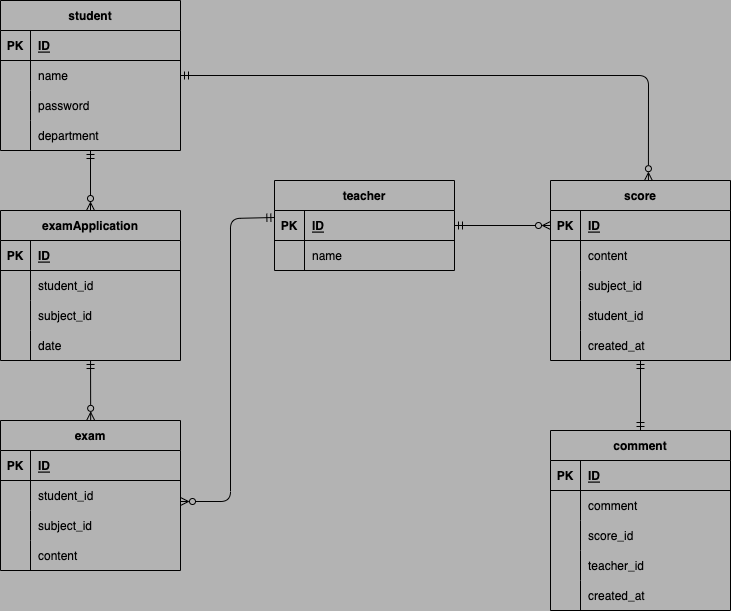

The diagram above was exported from draw.io. Its source (the exported page's mxGraphModel, read from the mxfile embedded in the PNG):
<mxGraphModel dx="1775" dy="1076" grid="1" gridSize="10" guides="1" tooltips="1" connect="0" arrows="1" fold="1" page="1" pageScale="1" pageWidth="827" pageHeight="1169" background="#B3B3B3" math="0" shadow="0">
  <root>
    <mxCell id="0" />
    <mxCell id="1" parent="0" />
    <mxCell id="56" value="" style="edgeStyle=none;html=1;fontColor=#000000;startArrow=ERmandOne;startFill=0;endArrow=ERzeroToMany;endFill=0;" edge="1" parent="1" source="12">
      <mxGeometry relative="1" as="geometry">
        <mxPoint x="230" y="170" as="sourcePoint" />
        <mxPoint x="140" y="290" as="targetPoint" />
      </mxGeometry>
    </mxCell>
    <mxCell id="2" value="student" style="shape=table;startSize=30;container=1;collapsible=1;childLayout=tableLayout;fixedRows=1;rowLines=0;fontStyle=1;align=center;resizeLast=1;fillColor=none;" vertex="1" parent="1">
      <mxGeometry x="50" y="80" width="180" height="150" as="geometry" />
    </mxCell>
    <mxCell id="3" value="" style="shape=partialRectangle;collapsible=0;dropTarget=0;pointerEvents=0;fillColor=none;top=0;left=0;bottom=1;right=0;points=[[0,0.5],[1,0.5]];portConstraint=eastwest;" vertex="1" parent="2">
      <mxGeometry y="30" width="180" height="30" as="geometry" />
    </mxCell>
    <mxCell id="4" value="PK" style="shape=partialRectangle;connectable=0;fillColor=none;top=0;left=0;bottom=0;right=0;fontStyle=1;overflow=hidden;" vertex="1" parent="3">
      <mxGeometry width="30" height="30" as="geometry">
        <mxRectangle width="30" height="30" as="alternateBounds" />
      </mxGeometry>
    </mxCell>
    <mxCell id="5" value="ID" style="shape=partialRectangle;connectable=0;fillColor=none;top=0;left=0;bottom=0;right=0;align=left;spacingLeft=6;fontStyle=5;overflow=hidden;" vertex="1" parent="3">
      <mxGeometry x="30" width="150" height="30" as="geometry">
        <mxRectangle width="150" height="30" as="alternateBounds" />
      </mxGeometry>
    </mxCell>
    <mxCell id="6" value="" style="shape=partialRectangle;collapsible=0;dropTarget=0;pointerEvents=0;fillColor=none;top=0;left=0;bottom=0;right=0;points=[[0,0.5],[1,0.5]];portConstraint=eastwest;" vertex="1" parent="2">
      <mxGeometry y="60" width="180" height="30" as="geometry" />
    </mxCell>
    <mxCell id="7" value="" style="shape=partialRectangle;connectable=0;fillColor=none;top=0;left=0;bottom=0;right=0;editable=1;overflow=hidden;" vertex="1" parent="6">
      <mxGeometry width="30" height="30" as="geometry">
        <mxRectangle width="30" height="30" as="alternateBounds" />
      </mxGeometry>
    </mxCell>
    <mxCell id="8" value="name" style="shape=partialRectangle;connectable=0;fillColor=none;top=0;left=0;bottom=0;right=0;align=left;spacingLeft=6;overflow=hidden;" vertex="1" parent="6">
      <mxGeometry x="30" width="150" height="30" as="geometry">
        <mxRectangle width="150" height="30" as="alternateBounds" />
      </mxGeometry>
    </mxCell>
    <mxCell id="9" value="" style="shape=partialRectangle;collapsible=0;dropTarget=0;pointerEvents=0;fillColor=none;top=0;left=0;bottom=0;right=0;points=[[0,0.5],[1,0.5]];portConstraint=eastwest;" vertex="1" parent="2">
      <mxGeometry y="90" width="180" height="30" as="geometry" />
    </mxCell>
    <mxCell id="10" value="" style="shape=partialRectangle;connectable=0;fillColor=none;top=0;left=0;bottom=0;right=0;editable=1;overflow=hidden;" vertex="1" parent="9">
      <mxGeometry width="30" height="30" as="geometry">
        <mxRectangle width="30" height="30" as="alternateBounds" />
      </mxGeometry>
    </mxCell>
    <mxCell id="11" value="password" style="shape=partialRectangle;connectable=0;fillColor=none;top=0;left=0;bottom=0;right=0;align=left;spacingLeft=6;overflow=hidden;" vertex="1" parent="9">
      <mxGeometry x="30" width="150" height="30" as="geometry">
        <mxRectangle width="150" height="30" as="alternateBounds" />
      </mxGeometry>
    </mxCell>
    <mxCell id="12" value="" style="shape=partialRectangle;collapsible=0;dropTarget=0;pointerEvents=0;fillColor=none;top=0;left=0;bottom=0;right=0;points=[[0,0.5],[1,0.5]];portConstraint=eastwest;" vertex="1" parent="2">
      <mxGeometry y="120" width="180" height="30" as="geometry" />
    </mxCell>
    <mxCell id="13" value="" style="shape=partialRectangle;connectable=0;fillColor=none;top=0;left=0;bottom=0;right=0;editable=1;overflow=hidden;" vertex="1" parent="12">
      <mxGeometry width="30" height="30" as="geometry">
        <mxRectangle width="30" height="30" as="alternateBounds" />
      </mxGeometry>
    </mxCell>
    <mxCell id="14" value="department" style="shape=partialRectangle;connectable=0;fillColor=none;top=0;left=0;bottom=0;right=0;align=left;spacingLeft=6;overflow=hidden;" vertex="1" parent="12">
      <mxGeometry x="30" width="150" height="30" as="geometry">
        <mxRectangle width="150" height="30" as="alternateBounds" />
      </mxGeometry>
    </mxCell>
    <mxCell id="165" style="edgeStyle=none;rounded=1;html=1;fontColor=#000000;startArrow=ERmandOne;startFill=0;endArrow=ERzeroToMany;endFill=0;" edge="1" parent="1" source="29">
      <mxGeometry relative="1" as="geometry">
        <mxPoint x="600" y="305" as="targetPoint" />
      </mxGeometry>
    </mxCell>
    <mxCell id="29" value="teacher" style="shape=table;startSize=30;container=1;collapsible=1;childLayout=tableLayout;fixedRows=1;rowLines=0;fontStyle=1;align=center;resizeLast=1;fillColor=none;" vertex="1" parent="1">
      <mxGeometry x="324" y="260" width="180" height="90" as="geometry" />
    </mxCell>
    <mxCell id="30" value="" style="shape=partialRectangle;collapsible=0;dropTarget=0;pointerEvents=0;fillColor=none;top=0;left=0;bottom=1;right=0;points=[[0,0.5],[1,0.5]];portConstraint=eastwest;" vertex="1" parent="29">
      <mxGeometry y="30" width="180" height="30" as="geometry" />
    </mxCell>
    <mxCell id="31" value="PK" style="shape=partialRectangle;connectable=0;fillColor=none;top=0;left=0;bottom=0;right=0;fontStyle=1;overflow=hidden;" vertex="1" parent="30">
      <mxGeometry width="30" height="30" as="geometry">
        <mxRectangle width="30" height="30" as="alternateBounds" />
      </mxGeometry>
    </mxCell>
    <mxCell id="32" value="ID" style="shape=partialRectangle;connectable=0;fillColor=none;top=0;left=0;bottom=0;right=0;align=left;spacingLeft=6;fontStyle=5;overflow=hidden;" vertex="1" parent="30">
      <mxGeometry x="30" width="150" height="30" as="geometry">
        <mxRectangle width="150" height="30" as="alternateBounds" />
      </mxGeometry>
    </mxCell>
    <mxCell id="33" value="" style="shape=partialRectangle;collapsible=0;dropTarget=0;pointerEvents=0;fillColor=none;top=0;left=0;bottom=0;right=0;points=[[0,0.5],[1,0.5]];portConstraint=eastwest;" vertex="1" parent="29">
      <mxGeometry y="60" width="180" height="30" as="geometry" />
    </mxCell>
    <mxCell id="34" value="" style="shape=partialRectangle;connectable=0;fillColor=none;top=0;left=0;bottom=0;right=0;editable=1;overflow=hidden;" vertex="1" parent="33">
      <mxGeometry width="30" height="30" as="geometry">
        <mxRectangle width="30" height="30" as="alternateBounds" />
      </mxGeometry>
    </mxCell>
    <mxCell id="35" value="name" style="shape=partialRectangle;connectable=0;fillColor=none;top=0;left=0;bottom=0;right=0;align=left;spacingLeft=6;overflow=hidden;" vertex="1" parent="33">
      <mxGeometry x="30" width="150" height="30" as="geometry">
        <mxRectangle width="150" height="30" as="alternateBounds" />
      </mxGeometry>
    </mxCell>
    <mxCell id="70" value="" style="edgeStyle=none;html=1;fontColor=#000000;startArrow=ERmandOne;startFill=0;endArrow=ERzeroToMany;endFill=0;entryX=0.501;entryY=-0.001;entryDx=0;entryDy=0;entryPerimeter=0;" edge="1" parent="1" source="53" target="57">
      <mxGeometry relative="1" as="geometry">
        <mxPoint x="220" y="410" as="sourcePoint" />
        <mxPoint x="300" y="410" as="targetPoint" />
      </mxGeometry>
    </mxCell>
    <mxCell id="43" value="examApplication" style="shape=table;startSize=30;container=1;collapsible=1;childLayout=tableLayout;fixedRows=1;rowLines=0;fontStyle=1;align=center;resizeLast=1;fillColor=none;" vertex="1" parent="1">
      <mxGeometry x="50" y="290" width="180" height="150" as="geometry" />
    </mxCell>
    <mxCell id="44" value="" style="shape=partialRectangle;collapsible=0;dropTarget=0;pointerEvents=0;fillColor=none;top=0;left=0;bottom=1;right=0;points=[[0,0.5],[1,0.5]];portConstraint=eastwest;" vertex="1" parent="43">
      <mxGeometry y="30" width="180" height="30" as="geometry" />
    </mxCell>
    <mxCell id="45" value="PK" style="shape=partialRectangle;connectable=0;fillColor=none;top=0;left=0;bottom=0;right=0;fontStyle=1;overflow=hidden;" vertex="1" parent="44">
      <mxGeometry width="30" height="30" as="geometry">
        <mxRectangle width="30" height="30" as="alternateBounds" />
      </mxGeometry>
    </mxCell>
    <mxCell id="46" value="ID" style="shape=partialRectangle;connectable=0;fillColor=none;top=0;left=0;bottom=0;right=0;align=left;spacingLeft=6;fontStyle=5;overflow=hidden;" vertex="1" parent="44">
      <mxGeometry x="30" width="150" height="30" as="geometry">
        <mxRectangle width="150" height="30" as="alternateBounds" />
      </mxGeometry>
    </mxCell>
    <mxCell id="47" value="" style="shape=partialRectangle;collapsible=0;dropTarget=0;pointerEvents=0;fillColor=none;top=0;left=0;bottom=0;right=0;points=[[0,0.5],[1,0.5]];portConstraint=eastwest;" vertex="1" parent="43">
      <mxGeometry y="60" width="180" height="30" as="geometry" />
    </mxCell>
    <mxCell id="48" value="" style="shape=partialRectangle;connectable=0;fillColor=none;top=0;left=0;bottom=0;right=0;editable=1;overflow=hidden;" vertex="1" parent="47">
      <mxGeometry width="30" height="30" as="geometry">
        <mxRectangle width="30" height="30" as="alternateBounds" />
      </mxGeometry>
    </mxCell>
    <mxCell id="49" value="student_id" style="shape=partialRectangle;connectable=0;fillColor=none;top=0;left=0;bottom=0;right=0;align=left;spacingLeft=6;overflow=hidden;" vertex="1" parent="47">
      <mxGeometry x="30" width="150" height="30" as="geometry">
        <mxRectangle width="150" height="30" as="alternateBounds" />
      </mxGeometry>
    </mxCell>
    <mxCell id="50" value="" style="shape=partialRectangle;collapsible=0;dropTarget=0;pointerEvents=0;fillColor=none;top=0;left=0;bottom=0;right=0;points=[[0,0.5],[1,0.5]];portConstraint=eastwest;" vertex="1" parent="43">
      <mxGeometry y="90" width="180" height="30" as="geometry" />
    </mxCell>
    <mxCell id="51" value="" style="shape=partialRectangle;connectable=0;fillColor=none;top=0;left=0;bottom=0;right=0;editable=1;overflow=hidden;" vertex="1" parent="50">
      <mxGeometry width="30" height="30" as="geometry">
        <mxRectangle width="30" height="30" as="alternateBounds" />
      </mxGeometry>
    </mxCell>
    <mxCell id="52" value="subject_id" style="shape=partialRectangle;connectable=0;fillColor=none;top=0;left=0;bottom=0;right=0;align=left;spacingLeft=6;overflow=hidden;" vertex="1" parent="50">
      <mxGeometry x="30" width="150" height="30" as="geometry">
        <mxRectangle width="150" height="30" as="alternateBounds" />
      </mxGeometry>
    </mxCell>
    <mxCell id="53" value="" style="shape=partialRectangle;collapsible=0;dropTarget=0;pointerEvents=0;fillColor=none;top=0;left=0;bottom=0;right=0;points=[[0,0.5],[1,0.5]];portConstraint=eastwest;" vertex="1" parent="43">
      <mxGeometry y="120" width="180" height="30" as="geometry" />
    </mxCell>
    <mxCell id="54" value="" style="shape=partialRectangle;connectable=0;fillColor=none;top=0;left=0;bottom=0;right=0;editable=1;overflow=hidden;" vertex="1" parent="53">
      <mxGeometry width="30" height="30" as="geometry">
        <mxRectangle width="30" height="30" as="alternateBounds" />
      </mxGeometry>
    </mxCell>
    <mxCell id="55" value="date" style="shape=partialRectangle;connectable=0;fillColor=none;top=0;left=0;bottom=0;right=0;align=left;spacingLeft=6;overflow=hidden;" vertex="1" parent="53">
      <mxGeometry x="30" width="150" height="30" as="geometry">
        <mxRectangle width="150" height="30" as="alternateBounds" />
      </mxGeometry>
    </mxCell>
    <mxCell id="57" value="exam" style="shape=table;startSize=30;container=1;collapsible=1;childLayout=tableLayout;fixedRows=1;rowLines=0;fontStyle=1;align=center;resizeLast=1;fillColor=none;" vertex="1" parent="1">
      <mxGeometry x="50" y="500" width="180" height="150" as="geometry" />
    </mxCell>
    <mxCell id="58" value="" style="shape=partialRectangle;collapsible=0;dropTarget=0;pointerEvents=0;fillColor=none;top=0;left=0;bottom=1;right=0;points=[[0,0.5],[1,0.5]];portConstraint=eastwest;" vertex="1" parent="57">
      <mxGeometry y="30" width="180" height="30" as="geometry" />
    </mxCell>
    <mxCell id="59" value="PK" style="shape=partialRectangle;connectable=0;fillColor=none;top=0;left=0;bottom=0;right=0;fontStyle=1;overflow=hidden;" vertex="1" parent="58">
      <mxGeometry width="30" height="30" as="geometry">
        <mxRectangle width="30" height="30" as="alternateBounds" />
      </mxGeometry>
    </mxCell>
    <mxCell id="60" value="ID" style="shape=partialRectangle;connectable=0;fillColor=none;top=0;left=0;bottom=0;right=0;align=left;spacingLeft=6;fontStyle=5;overflow=hidden;" vertex="1" parent="58">
      <mxGeometry x="30" width="150" height="30" as="geometry">
        <mxRectangle width="150" height="30" as="alternateBounds" />
      </mxGeometry>
    </mxCell>
    <mxCell id="61" value="" style="shape=partialRectangle;collapsible=0;dropTarget=0;pointerEvents=0;fillColor=none;top=0;left=0;bottom=0;right=0;points=[[0,0.5],[1,0.5]];portConstraint=eastwest;" vertex="1" parent="57">
      <mxGeometry y="60" width="180" height="30" as="geometry" />
    </mxCell>
    <mxCell id="62" value="" style="shape=partialRectangle;connectable=0;fillColor=none;top=0;left=0;bottom=0;right=0;editable=1;overflow=hidden;" vertex="1" parent="61">
      <mxGeometry width="30" height="30" as="geometry">
        <mxRectangle width="30" height="30" as="alternateBounds" />
      </mxGeometry>
    </mxCell>
    <mxCell id="63" value="student_id" style="shape=partialRectangle;connectable=0;fillColor=none;top=0;left=0;bottom=0;right=0;align=left;spacingLeft=6;overflow=hidden;" vertex="1" parent="61">
      <mxGeometry x="30" width="150" height="30" as="geometry">
        <mxRectangle width="150" height="30" as="alternateBounds" />
      </mxGeometry>
    </mxCell>
    <mxCell id="64" value="" style="shape=partialRectangle;collapsible=0;dropTarget=0;pointerEvents=0;fillColor=none;top=0;left=0;bottom=0;right=0;points=[[0,0.5],[1,0.5]];portConstraint=eastwest;" vertex="1" parent="57">
      <mxGeometry y="90" width="180" height="30" as="geometry" />
    </mxCell>
    <mxCell id="65" value="" style="shape=partialRectangle;connectable=0;fillColor=none;top=0;left=0;bottom=0;right=0;editable=1;overflow=hidden;" vertex="1" parent="64">
      <mxGeometry width="30" height="30" as="geometry">
        <mxRectangle width="30" height="30" as="alternateBounds" />
      </mxGeometry>
    </mxCell>
    <mxCell id="66" value="subject_id" style="shape=partialRectangle;connectable=0;fillColor=none;top=0;left=0;bottom=0;right=0;align=left;spacingLeft=6;overflow=hidden;" vertex="1" parent="64">
      <mxGeometry x="30" width="150" height="30" as="geometry">
        <mxRectangle width="150" height="30" as="alternateBounds" />
      </mxGeometry>
    </mxCell>
    <mxCell id="67" value="" style="shape=partialRectangle;collapsible=0;dropTarget=0;pointerEvents=0;fillColor=none;top=0;left=0;bottom=0;right=0;points=[[0,0.5],[1,0.5]];portConstraint=eastwest;" vertex="1" parent="57">
      <mxGeometry y="120" width="180" height="30" as="geometry" />
    </mxCell>
    <mxCell id="68" value="" style="shape=partialRectangle;connectable=0;fillColor=none;top=0;left=0;bottom=0;right=0;editable=1;overflow=hidden;" vertex="1" parent="67">
      <mxGeometry width="30" height="30" as="geometry">
        <mxRectangle width="30" height="30" as="alternateBounds" />
      </mxGeometry>
    </mxCell>
    <mxCell id="69" value="content" style="shape=partialRectangle;connectable=0;fillColor=none;top=0;left=0;bottom=0;right=0;align=left;spacingLeft=6;overflow=hidden;" vertex="1" parent="67">
      <mxGeometry x="30" width="150" height="30" as="geometry">
        <mxRectangle width="150" height="30" as="alternateBounds" />
      </mxGeometry>
    </mxCell>
    <mxCell id="71" value="score" style="shape=table;startSize=30;container=1;collapsible=1;childLayout=tableLayout;fixedRows=1;rowLines=0;fontStyle=1;align=center;resizeLast=1;fillColor=none;" vertex="1" parent="1">
      <mxGeometry x="600" y="260" width="180" height="180" as="geometry" />
    </mxCell>
    <mxCell id="72" value="" style="shape=partialRectangle;collapsible=0;dropTarget=0;pointerEvents=0;fillColor=none;top=0;left=0;bottom=1;right=0;points=[[0,0.5],[1,0.5]];portConstraint=eastwest;" vertex="1" parent="71">
      <mxGeometry y="30" width="180" height="30" as="geometry" />
    </mxCell>
    <mxCell id="73" value="PK" style="shape=partialRectangle;connectable=0;fillColor=none;top=0;left=0;bottom=0;right=0;fontStyle=1;overflow=hidden;" vertex="1" parent="72">
      <mxGeometry width="30" height="30" as="geometry">
        <mxRectangle width="30" height="30" as="alternateBounds" />
      </mxGeometry>
    </mxCell>
    <mxCell id="74" value="ID" style="shape=partialRectangle;connectable=0;fillColor=none;top=0;left=0;bottom=0;right=0;align=left;spacingLeft=6;fontStyle=5;overflow=hidden;" vertex="1" parent="72">
      <mxGeometry x="30" width="150" height="30" as="geometry">
        <mxRectangle width="150" height="30" as="alternateBounds" />
      </mxGeometry>
    </mxCell>
    <mxCell id="149" value="" style="shape=partialRectangle;collapsible=0;dropTarget=0;pointerEvents=0;fillColor=none;top=0;left=0;bottom=0;right=0;points=[[0,0.5],[1,0.5]];portConstraint=eastwest;" vertex="1" parent="71">
      <mxGeometry y="60" width="180" height="30" as="geometry" />
    </mxCell>
    <mxCell id="150" value="" style="shape=partialRectangle;connectable=0;fillColor=none;top=0;left=0;bottom=0;right=0;editable=1;overflow=hidden;" vertex="1" parent="149">
      <mxGeometry width="30" height="30" as="geometry">
        <mxRectangle width="30" height="30" as="alternateBounds" />
      </mxGeometry>
    </mxCell>
    <mxCell id="151" value="content" style="shape=partialRectangle;connectable=0;fillColor=none;top=0;left=0;bottom=0;right=0;align=left;spacingLeft=6;overflow=hidden;" vertex="1" parent="149">
      <mxGeometry x="30" width="150" height="30" as="geometry">
        <mxRectangle width="150" height="30" as="alternateBounds" />
      </mxGeometry>
    </mxCell>
    <mxCell id="146" value="" style="shape=partialRectangle;collapsible=0;dropTarget=0;pointerEvents=0;fillColor=none;top=0;left=0;bottom=0;right=0;points=[[0,0.5],[1,0.5]];portConstraint=eastwest;" vertex="1" parent="71">
      <mxGeometry y="90" width="180" height="30" as="geometry" />
    </mxCell>
    <mxCell id="147" value="" style="shape=partialRectangle;connectable=0;fillColor=none;top=0;left=0;bottom=0;right=0;editable=1;overflow=hidden;" vertex="1" parent="146">
      <mxGeometry width="30" height="30" as="geometry">
        <mxRectangle width="30" height="30" as="alternateBounds" />
      </mxGeometry>
    </mxCell>
    <mxCell id="148" value="subject_id" style="shape=partialRectangle;connectable=0;fillColor=none;top=0;left=0;bottom=0;right=0;align=left;spacingLeft=6;overflow=hidden;" vertex="1" parent="146">
      <mxGeometry x="30" width="150" height="30" as="geometry">
        <mxRectangle width="150" height="30" as="alternateBounds" />
      </mxGeometry>
    </mxCell>
    <mxCell id="75" value="" style="shape=partialRectangle;collapsible=0;dropTarget=0;pointerEvents=0;fillColor=none;top=0;left=0;bottom=0;right=0;points=[[0,0.5],[1,0.5]];portConstraint=eastwest;" vertex="1" parent="71">
      <mxGeometry y="120" width="180" height="30" as="geometry" />
    </mxCell>
    <mxCell id="76" value="" style="shape=partialRectangle;connectable=0;fillColor=none;top=0;left=0;bottom=0;right=0;editable=1;overflow=hidden;" vertex="1" parent="75">
      <mxGeometry width="30" height="30" as="geometry">
        <mxRectangle width="30" height="30" as="alternateBounds" />
      </mxGeometry>
    </mxCell>
    <mxCell id="77" value="student_id" style="shape=partialRectangle;connectable=0;fillColor=none;top=0;left=0;bottom=0;right=0;align=left;spacingLeft=6;overflow=hidden;" vertex="1" parent="75">
      <mxGeometry x="30" width="150" height="30" as="geometry">
        <mxRectangle width="150" height="30" as="alternateBounds" />
      </mxGeometry>
    </mxCell>
    <mxCell id="152" value="" style="shape=partialRectangle;collapsible=0;dropTarget=0;pointerEvents=0;fillColor=none;top=0;left=0;bottom=0;right=0;points=[[0,0.5],[1,0.5]];portConstraint=eastwest;" vertex="1" parent="71">
      <mxGeometry y="150" width="180" height="30" as="geometry" />
    </mxCell>
    <mxCell id="153" value="" style="shape=partialRectangle;connectable=0;fillColor=none;top=0;left=0;bottom=0;right=0;editable=1;overflow=hidden;" vertex="1" parent="152">
      <mxGeometry width="30" height="30" as="geometry">
        <mxRectangle width="30" height="30" as="alternateBounds" />
      </mxGeometry>
    </mxCell>
    <mxCell id="154" value="created_at" style="shape=partialRectangle;connectable=0;fillColor=none;top=0;left=0;bottom=0;right=0;align=left;spacingLeft=6;overflow=hidden;" vertex="1" parent="152">
      <mxGeometry x="30" width="150" height="30" as="geometry">
        <mxRectangle width="150" height="30" as="alternateBounds" />
      </mxGeometry>
    </mxCell>
    <mxCell id="79" value="comment" style="shape=table;startSize=30;container=1;collapsible=1;childLayout=tableLayout;fixedRows=1;rowLines=0;fontStyle=1;align=center;resizeLast=1;fillColor=none;" vertex="1" parent="1">
      <mxGeometry x="600" y="510" width="180" height="180" as="geometry" />
    </mxCell>
    <mxCell id="80" value="" style="shape=partialRectangle;collapsible=0;dropTarget=0;pointerEvents=0;fillColor=none;top=0;left=0;bottom=1;right=0;points=[[0,0.5],[1,0.5]];portConstraint=eastwest;" vertex="1" parent="79">
      <mxGeometry y="30" width="180" height="30" as="geometry" />
    </mxCell>
    <mxCell id="81" value="PK" style="shape=partialRectangle;connectable=0;fillColor=none;top=0;left=0;bottom=0;right=0;fontStyle=1;overflow=hidden;" vertex="1" parent="80">
      <mxGeometry width="30" height="30" as="geometry">
        <mxRectangle width="30" height="30" as="alternateBounds" />
      </mxGeometry>
    </mxCell>
    <mxCell id="82" value="ID" style="shape=partialRectangle;connectable=0;fillColor=none;top=0;left=0;bottom=0;right=0;align=left;spacingLeft=6;fontStyle=5;overflow=hidden;" vertex="1" parent="80">
      <mxGeometry x="30" width="150" height="30" as="geometry">
        <mxRectangle width="150" height="30" as="alternateBounds" />
      </mxGeometry>
    </mxCell>
    <mxCell id="162" value="" style="shape=partialRectangle;collapsible=0;dropTarget=0;pointerEvents=0;fillColor=none;top=0;left=0;bottom=0;right=0;points=[[0,0.5],[1,0.5]];portConstraint=eastwest;" vertex="1" parent="79">
      <mxGeometry y="60" width="180" height="30" as="geometry" />
    </mxCell>
    <mxCell id="163" value="" style="shape=partialRectangle;connectable=0;fillColor=none;top=0;left=0;bottom=0;right=0;editable=1;overflow=hidden;" vertex="1" parent="162">
      <mxGeometry width="30" height="30" as="geometry">
        <mxRectangle width="30" height="30" as="alternateBounds" />
      </mxGeometry>
    </mxCell>
    <mxCell id="164" value="comment" style="shape=partialRectangle;connectable=0;fillColor=none;top=0;left=0;bottom=0;right=0;align=left;spacingLeft=6;overflow=hidden;" vertex="1" parent="162">
      <mxGeometry x="30" width="150" height="30" as="geometry">
        <mxRectangle width="150" height="30" as="alternateBounds" />
      </mxGeometry>
    </mxCell>
    <mxCell id="159" value="" style="shape=partialRectangle;collapsible=0;dropTarget=0;pointerEvents=0;fillColor=none;top=0;left=0;bottom=0;right=0;points=[[0,0.5],[1,0.5]];portConstraint=eastwest;" vertex="1" parent="79">
      <mxGeometry y="90" width="180" height="30" as="geometry" />
    </mxCell>
    <mxCell id="160" value="" style="shape=partialRectangle;connectable=0;fillColor=none;top=0;left=0;bottom=0;right=0;editable=1;overflow=hidden;" vertex="1" parent="159">
      <mxGeometry width="30" height="30" as="geometry">
        <mxRectangle width="30" height="30" as="alternateBounds" />
      </mxGeometry>
    </mxCell>
    <mxCell id="161" value="score_id" style="shape=partialRectangle;connectable=0;fillColor=none;top=0;left=0;bottom=0;right=0;align=left;spacingLeft=6;overflow=hidden;" vertex="1" parent="159">
      <mxGeometry x="30" width="150" height="30" as="geometry">
        <mxRectangle width="150" height="30" as="alternateBounds" />
      </mxGeometry>
    </mxCell>
    <mxCell id="155" value="" style="shape=partialRectangle;collapsible=0;dropTarget=0;pointerEvents=0;fillColor=none;top=0;left=0;bottom=0;right=0;points=[[0,0.5],[1,0.5]];portConstraint=eastwest;" vertex="1" parent="79">
      <mxGeometry y="120" width="180" height="30" as="geometry" />
    </mxCell>
    <mxCell id="156" value="" style="shape=partialRectangle;connectable=0;fillColor=none;top=0;left=0;bottom=0;right=0;editable=1;overflow=hidden;" vertex="1" parent="155">
      <mxGeometry width="30" height="30" as="geometry">
        <mxRectangle width="30" height="30" as="alternateBounds" />
      </mxGeometry>
    </mxCell>
    <mxCell id="157" value="teacher_id" style="shape=partialRectangle;connectable=0;fillColor=none;top=0;left=0;bottom=0;right=0;align=left;spacingLeft=6;overflow=hidden;" vertex="1" parent="155">
      <mxGeometry x="30" width="150" height="30" as="geometry">
        <mxRectangle width="150" height="30" as="alternateBounds" />
      </mxGeometry>
    </mxCell>
    <mxCell id="83" value="" style="shape=partialRectangle;collapsible=0;dropTarget=0;pointerEvents=0;fillColor=none;top=0;left=0;bottom=0;right=0;points=[[0,0.5],[1,0.5]];portConstraint=eastwest;" vertex="1" parent="79">
      <mxGeometry y="150" width="180" height="30" as="geometry" />
    </mxCell>
    <mxCell id="84" value="" style="shape=partialRectangle;connectable=0;fillColor=none;top=0;left=0;bottom=0;right=0;editable=1;overflow=hidden;" vertex="1" parent="83">
      <mxGeometry width="30" height="30" as="geometry">
        <mxRectangle width="30" height="30" as="alternateBounds" />
      </mxGeometry>
    </mxCell>
    <mxCell id="85" value="created_at" style="shape=partialRectangle;connectable=0;fillColor=none;top=0;left=0;bottom=0;right=0;align=left;spacingLeft=6;overflow=hidden;" vertex="1" parent="83">
      <mxGeometry x="30" width="150" height="30" as="geometry">
        <mxRectangle width="150" height="30" as="alternateBounds" />
      </mxGeometry>
    </mxCell>
    <mxCell id="158" value="" style="edgeStyle=none;rounded=1;html=1;fontColor=#000000;startArrow=ERmandOne;startFill=0;endArrow=ERmandOne;endFill=0;" edge="1" parent="1">
      <mxGeometry relative="1" as="geometry">
        <mxPoint x="690" y="440" as="sourcePoint" />
        <mxPoint x="690" y="510" as="targetPoint" />
      </mxGeometry>
    </mxCell>
    <mxCell id="167" style="edgeStyle=none;rounded=1;html=1;fontColor=#000000;startArrow=ERzeroToMany;startFill=0;endArrow=ERmandOne;endFill=0;entryX=0.002;entryY=0.233;entryDx=0;entryDy=0;entryPerimeter=0;" edge="1" parent="1" target="30">
      <mxGeometry relative="1" as="geometry">
        <mxPoint x="230" y="581" as="sourcePoint" />
        <mxPoint x="320" y="298" as="targetPoint" />
        <Array as="points">
          <mxPoint x="280" y="581" />
          <mxPoint x="280" y="298" />
        </Array>
      </mxGeometry>
    </mxCell>
    <mxCell id="168" style="edgeStyle=none;rounded=1;html=1;entryX=0.544;entryY=0.001;entryDx=0;entryDy=0;entryPerimeter=0;fontColor=#000000;startArrow=ERmandOne;startFill=0;endArrow=ERzeroToMany;endFill=0;" edge="1" parent="1" source="6" target="71">
      <mxGeometry relative="1" as="geometry">
        <Array as="points">
          <mxPoint x="698" y="155" />
        </Array>
      </mxGeometry>
    </mxCell>
  </root>
</mxGraphModel>